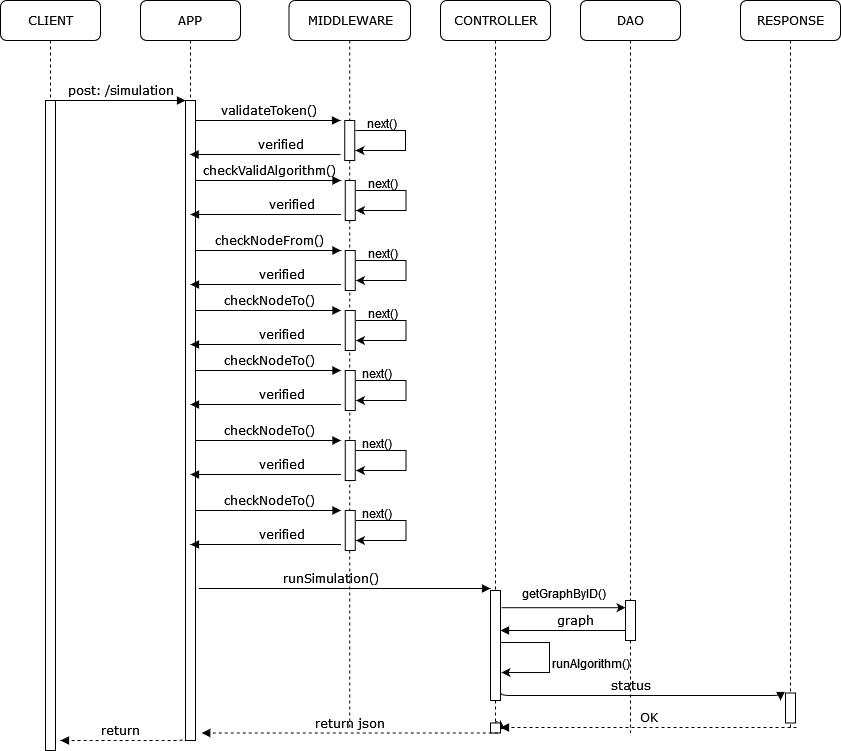

The diagram above was exported from draw.io. Its source (the exported page's mxGraphModel, read from the mxfile embedded in the PNG):
<mxGraphModel dx="1216" dy="779" grid="1" gridSize="10" guides="1" tooltips="1" connect="1" arrows="1" fold="1" page="1" pageScale="1" pageWidth="1100" pageHeight="850" background="none" math="0" shadow="0">
  <root>
    <mxCell id="4glYJmm09tN45gvczb-P-0" />
    <mxCell id="4glYJmm09tN45gvczb-P-1" parent="4glYJmm09tN45gvczb-P-0" />
    <mxCell id="4glYJmm09tN45gvczb-P-2" value="APP" style="shape=umlLifeline;perimeter=lifelinePerimeter;whiteSpace=wrap;html=1;container=1;collapsible=0;recursiveResize=0;outlineConnect=0;rounded=1;shadow=0;comic=0;labelBackgroundColor=none;strokeWidth=1;fontFamily=Verdana;fontSize=12;align=center;" vertex="1" parent="4glYJmm09tN45gvczb-P-1">
      <mxGeometry x="240" y="80" width="100" height="740" as="geometry" />
    </mxCell>
    <mxCell id="4glYJmm09tN45gvczb-P-3" value="" style="html=1;points=[];perimeter=orthogonalPerimeter;rounded=0;shadow=0;comic=0;labelBackgroundColor=none;strokeWidth=1;fontFamily=Verdana;fontSize=12;align=center;" vertex="1" parent="4glYJmm09tN45gvczb-P-2">
      <mxGeometry x="45" y="100" width="10" height="640" as="geometry" />
    </mxCell>
    <mxCell id="4glYJmm09tN45gvczb-P-4" value="MIDDLEWARE" style="shape=umlLifeline;perimeter=lifelinePerimeter;whiteSpace=wrap;html=1;container=1;collapsible=0;recursiveResize=0;outlineConnect=0;rounded=1;shadow=0;comic=0;labelBackgroundColor=none;strokeWidth=1;fontFamily=Verdana;fontSize=12;align=center;" vertex="1" parent="4glYJmm09tN45gvczb-P-1">
      <mxGeometry x="388.5" y="80" width="121.5" height="730" as="geometry" />
    </mxCell>
    <mxCell id="4glYJmm09tN45gvczb-P-5" value="" style="html=1;points=[];perimeter=orthogonalPerimeter;rounded=0;shadow=0;comic=0;labelBackgroundColor=none;strokeWidth=1;fontFamily=Verdana;fontSize=12;align=center;" vertex="1" parent="4glYJmm09tN45gvczb-P-4">
      <mxGeometry x="55.75" y="120" width="10" height="40" as="geometry" />
    </mxCell>
    <mxCell id="4glYJmm09tN45gvczb-P-6" value="" style="html=1;points=[];perimeter=orthogonalPerimeter;rounded=0;shadow=0;comic=0;labelBackgroundColor=none;strokeWidth=1;fontFamily=Verdana;fontSize=12;align=center;" vertex="1" parent="4glYJmm09tN45gvczb-P-4">
      <mxGeometry x="56.25" y="180" width="10" height="40" as="geometry" />
    </mxCell>
    <mxCell id="4glYJmm09tN45gvczb-P-7" value="&lt;span class=&quot;pl-s1&quot;&gt;checkValidAlgorithm&lt;/span&gt;&lt;span class=&quot;pl-kos&quot;&gt;()&lt;/span&gt;" style="html=1;verticalAlign=bottom;endArrow=block;labelBackgroundColor=none;fontFamily=Verdana;fontSize=12;edgeStyle=elbowEdgeStyle;elbow=vertical;" edge="1" parent="4glYJmm09tN45gvczb-P-4">
      <mxGeometry relative="1" as="geometry">
        <mxPoint x="-93" y="180" as="sourcePoint" />
        <mxPoint x="52" y="180" as="targetPoint" />
      </mxGeometry>
    </mxCell>
    <mxCell id="4glYJmm09tN45gvczb-P-8" value="" style="endArrow=classic;html=1;rounded=0;" edge="1" parent="4glYJmm09tN45gvczb-P-4">
      <mxGeometry width="50" height="50" relative="1" as="geometry">
        <mxPoint x="67" y="190" as="sourcePoint" />
        <mxPoint x="67" y="210" as="targetPoint" />
        <Array as="points">
          <mxPoint x="117" y="190" />
          <mxPoint x="117" y="210" />
        </Array>
      </mxGeometry>
    </mxCell>
    <mxCell id="4glYJmm09tN45gvczb-P-9" value="next()" style="text;whiteSpace=wrap;html=1;" vertex="1" parent="4glYJmm09tN45gvczb-P-4">
      <mxGeometry x="77" y="170" width="120" height="30" as="geometry" />
    </mxCell>
    <mxCell id="4glYJmm09tN45gvczb-P-10" value="verified" style="html=1;verticalAlign=bottom;endArrow=block;labelBackgroundColor=none;fontFamily=Verdana;fontSize=12;edgeStyle=elbowEdgeStyle;elbow=vertical;" edge="1" parent="4glYJmm09tN45gvczb-P-4">
      <mxGeometry x="-0.3355" relative="1" as="geometry">
        <mxPoint x="52" y="214" as="sourcePoint" />
        <mxPoint x="-98.5" y="214" as="targetPoint" />
        <mxPoint as="offset" />
      </mxGeometry>
    </mxCell>
    <mxCell id="4glYJmm09tN45gvczb-P-11" value="" style="html=1;points=[];perimeter=orthogonalPerimeter;rounded=0;shadow=0;comic=0;labelBackgroundColor=none;strokeWidth=1;fontFamily=Verdana;fontSize=12;align=center;" vertex="1" parent="4glYJmm09tN45gvczb-P-4">
      <mxGeometry x="56.25" y="250" width="10" height="40" as="geometry" />
    </mxCell>
    <mxCell id="4glYJmm09tN45gvczb-P-12" value="&lt;span class=&quot;pl-s1&quot;&gt;checkNodeFrom&lt;/span&gt;&lt;span class=&quot;pl-kos&quot;&gt;()&lt;/span&gt;" style="html=1;verticalAlign=bottom;endArrow=block;labelBackgroundColor=none;fontFamily=Verdana;fontSize=12;edgeStyle=elbowEdgeStyle;elbow=vertical;" edge="1" parent="4glYJmm09tN45gvczb-P-4">
      <mxGeometry relative="1" as="geometry">
        <mxPoint x="-93" y="250" as="sourcePoint" />
        <mxPoint x="52" y="250" as="targetPoint" />
      </mxGeometry>
    </mxCell>
    <mxCell id="4glYJmm09tN45gvczb-P-13" value="" style="endArrow=classic;html=1;rounded=0;" edge="1" parent="4glYJmm09tN45gvczb-P-4">
      <mxGeometry width="50" height="50" relative="1" as="geometry">
        <mxPoint x="67" y="260" as="sourcePoint" />
        <mxPoint x="67" y="280" as="targetPoint" />
        <Array as="points">
          <mxPoint x="117" y="260" />
          <mxPoint x="117" y="280" />
        </Array>
      </mxGeometry>
    </mxCell>
    <mxCell id="4glYJmm09tN45gvczb-P-14" value="next()" style="text;whiteSpace=wrap;html=1;" vertex="1" parent="4glYJmm09tN45gvczb-P-4">
      <mxGeometry x="77" y="240" width="120" height="30" as="geometry" />
    </mxCell>
    <mxCell id="4glYJmm09tN45gvczb-P-15" value="verified" style="html=1;verticalAlign=bottom;endArrow=block;labelBackgroundColor=none;fontFamily=Verdana;fontSize=12;edgeStyle=elbowEdgeStyle;elbow=vertical;" edge="1" parent="4glYJmm09tN45gvczb-P-4">
      <mxGeometry x="-0.2027" relative="1" as="geometry">
        <mxPoint x="52" y="284" as="sourcePoint" />
        <mxPoint x="-98.5" y="284" as="targetPoint" />
        <mxPoint as="offset" />
      </mxGeometry>
    </mxCell>
    <mxCell id="4glYJmm09tN45gvczb-P-16" value="" style="html=1;points=[];perimeter=orthogonalPerimeter;rounded=0;shadow=0;comic=0;labelBackgroundColor=none;strokeWidth=1;fontFamily=Verdana;fontSize=12;align=center;" vertex="1" parent="4glYJmm09tN45gvczb-P-4">
      <mxGeometry x="56.25" y="310" width="10" height="40" as="geometry" />
    </mxCell>
    <mxCell id="4glYJmm09tN45gvczb-P-17" value="&lt;span class=&quot;pl-s1&quot;&gt;checkNodeTo&lt;/span&gt;&lt;span class=&quot;pl-kos&quot;&gt;()&lt;/span&gt;" style="html=1;verticalAlign=bottom;endArrow=block;labelBackgroundColor=none;fontFamily=Verdana;fontSize=12;edgeStyle=elbowEdgeStyle;elbow=vertical;" edge="1" parent="4glYJmm09tN45gvczb-P-4">
      <mxGeometry relative="1" as="geometry">
        <mxPoint x="-93" y="310" as="sourcePoint" />
        <mxPoint x="52" y="310" as="targetPoint" />
      </mxGeometry>
    </mxCell>
    <mxCell id="4glYJmm09tN45gvczb-P-18" value="" style="endArrow=classic;html=1;rounded=0;" edge="1" parent="4glYJmm09tN45gvczb-P-4">
      <mxGeometry width="50" height="50" relative="1" as="geometry">
        <mxPoint x="67" y="320" as="sourcePoint" />
        <mxPoint x="67" y="340" as="targetPoint" />
        <Array as="points">
          <mxPoint x="117" y="320" />
          <mxPoint x="117" y="340" />
        </Array>
      </mxGeometry>
    </mxCell>
    <mxCell id="4glYJmm09tN45gvczb-P-19" value="next()" style="text;whiteSpace=wrap;html=1;" vertex="1" parent="4glYJmm09tN45gvczb-P-4">
      <mxGeometry x="77" y="300" width="120" height="30" as="geometry" />
    </mxCell>
    <mxCell id="4glYJmm09tN45gvczb-P-20" value="verified" style="html=1;verticalAlign=bottom;endArrow=block;labelBackgroundColor=none;fontFamily=Verdana;fontSize=12;edgeStyle=elbowEdgeStyle;elbow=vertical;" edge="1" parent="4glYJmm09tN45gvczb-P-4">
      <mxGeometry x="-0.2027" relative="1" as="geometry">
        <mxPoint x="52" y="344" as="sourcePoint" />
        <mxPoint x="-98.5" y="344" as="targetPoint" />
        <mxPoint as="offset" />
      </mxGeometry>
    </mxCell>
    <mxCell id="4glYJmm09tN45gvczb-P-21" value="&lt;span class=&quot;pl-en&quot;&gt;&lt;span data-hydro-click-hmac=&quot;c344cd6eed6af2b5a814199750c018af8b58773b20bdc2c1d90b79241e04895d&quot; data-hydro-click=&quot;{&amp;quot;event_type&amp;quot;:&amp;quot;code_navigation.click_on_symbol&amp;quot;,&amp;quot;payload&amp;quot;:{&amp;quot;action&amp;quot;:&amp;quot;click_on_symbol&amp;quot;,&amp;quot;repository_id&amp;quot;:563028393,&amp;quot;ref&amp;quot;:&amp;quot;main&amp;quot;,&amp;quot;language&amp;quot;:&amp;quot;TypeScript&amp;quot;,&amp;quot;backend&amp;quot;:&amp;quot;ALEPH_FUZZY&amp;quot;,&amp;quot;code_nav_context&amp;quot;:&amp;quot;BLOB_VIEW&amp;quot;,&amp;quot;retry_backend&amp;quot;:&amp;quot;&amp;quot;,&amp;quot;cross_repo_results_included&amp;quot;:&amp;quot;CROSS_REPO_ENABLED&amp;quot;,&amp;quot;in_repo_result_count&amp;quot;:1,&amp;quot;cross_repo_result_count&amp;quot;:0,&amp;quot;originating_url&amp;quot;:&amp;quot;https://github.com/f10r3nz4/graphs_PA/find-definition?q=runSimulation&amp;amp;blob_path=src%2Fcontroller%2Fgraph.controller%2Fsimulation.controller%2FrunSimulation.ts&amp;amp;ref=main&amp;amp;language=TypeScript&amp;amp;row=22&amp;amp;col=13&amp;amp;code_nav_context=BLOB_VIEW&amp;quot;,&amp;quot;user_id&amp;quot;:48447051}}&quot; class=&quot;pl-token&quot;&gt;runSimulation()&lt;/span&gt;&lt;/span&gt;" style="html=1;verticalAlign=bottom;endArrow=block;labelBackgroundColor=none;fontFamily=Verdana;fontSize=12;edgeStyle=elbowEdgeStyle;elbow=vertical;" edge="1" parent="4glYJmm09tN45gvczb-P-4">
      <mxGeometry x="-0.1015" relative="1" as="geometry">
        <mxPoint x="-90" y="588" as="sourcePoint" />
        <mxPoint x="201.5" y="588" as="targetPoint" />
        <mxPoint as="offset" />
      </mxGeometry>
    </mxCell>
    <mxCell id="4glYJmm09tN45gvczb-P-22" value="" style="html=1;points=[];perimeter=orthogonalPerimeter;rounded=0;shadow=0;comic=0;labelBackgroundColor=none;strokeWidth=1;fontFamily=Verdana;fontSize=12;align=center;" vertex="1" parent="4glYJmm09tN45gvczb-P-4">
      <mxGeometry x="56.25" y="370" width="10" height="40" as="geometry" />
    </mxCell>
    <mxCell id="4glYJmm09tN45gvczb-P-23" value="&lt;span class=&quot;pl-s1&quot;&gt;checkNodeTo&lt;/span&gt;&lt;span class=&quot;pl-kos&quot;&gt;()&lt;/span&gt;" style="html=1;verticalAlign=bottom;endArrow=block;labelBackgroundColor=none;fontFamily=Verdana;fontSize=12;edgeStyle=elbowEdgeStyle;elbow=vertical;" edge="1" parent="4glYJmm09tN45gvczb-P-4">
      <mxGeometry relative="1" as="geometry">
        <mxPoint x="-93" y="370" as="sourcePoint" />
        <mxPoint x="52" y="370" as="targetPoint" />
      </mxGeometry>
    </mxCell>
    <mxCell id="4glYJmm09tN45gvczb-P-24" value="" style="endArrow=classic;html=1;rounded=0;" edge="1" parent="4glYJmm09tN45gvczb-P-4">
      <mxGeometry width="50" height="50" relative="1" as="geometry">
        <mxPoint x="67" y="380" as="sourcePoint" />
        <mxPoint x="67" y="400" as="targetPoint" />
        <Array as="points">
          <mxPoint x="117" y="380" />
          <mxPoint x="117" y="400" />
        </Array>
      </mxGeometry>
    </mxCell>
    <mxCell id="4glYJmm09tN45gvczb-P-25" value="next()" style="text;whiteSpace=wrap;html=1;" vertex="1" parent="4glYJmm09tN45gvczb-P-4">
      <mxGeometry x="71.5" y="360" width="125.5" height="30" as="geometry" />
    </mxCell>
    <mxCell id="4glYJmm09tN45gvczb-P-26" value="verified" style="html=1;verticalAlign=bottom;endArrow=block;labelBackgroundColor=none;fontFamily=Verdana;fontSize=12;edgeStyle=elbowEdgeStyle;elbow=vertical;" edge="1" parent="4glYJmm09tN45gvczb-P-4">
      <mxGeometry x="-0.2027" relative="1" as="geometry">
        <mxPoint x="52" y="404" as="sourcePoint" />
        <mxPoint x="-98.5" y="404" as="targetPoint" />
        <mxPoint as="offset" />
      </mxGeometry>
    </mxCell>
    <mxCell id="o5wtWLapY7zYUgX4P7bJ-0" value="" style="html=1;points=[];perimeter=orthogonalPerimeter;rounded=0;shadow=0;comic=0;labelBackgroundColor=none;strokeWidth=1;fontFamily=Verdana;fontSize=12;align=center;" vertex="1" parent="4glYJmm09tN45gvczb-P-4">
      <mxGeometry x="56.25" y="440" width="10" height="40" as="geometry" />
    </mxCell>
    <mxCell id="o5wtWLapY7zYUgX4P7bJ-1" value="&lt;span class=&quot;pl-s1&quot;&gt;checkNodeTo&lt;/span&gt;&lt;span class=&quot;pl-kos&quot;&gt;()&lt;/span&gt;" style="html=1;verticalAlign=bottom;endArrow=block;labelBackgroundColor=none;fontFamily=Verdana;fontSize=12;edgeStyle=elbowEdgeStyle;elbow=vertical;" edge="1" parent="4glYJmm09tN45gvczb-P-4">
      <mxGeometry relative="1" as="geometry">
        <mxPoint x="-93" y="440" as="sourcePoint" />
        <mxPoint x="52" y="440" as="targetPoint" />
      </mxGeometry>
    </mxCell>
    <mxCell id="o5wtWLapY7zYUgX4P7bJ-2" value="" style="endArrow=classic;html=1;rounded=0;" edge="1" parent="4glYJmm09tN45gvczb-P-4">
      <mxGeometry width="50" height="50" relative="1" as="geometry">
        <mxPoint x="67" y="450" as="sourcePoint" />
        <mxPoint x="67" y="470" as="targetPoint" />
        <Array as="points">
          <mxPoint x="117" y="450" />
          <mxPoint x="117" y="470" />
        </Array>
      </mxGeometry>
    </mxCell>
    <mxCell id="o5wtWLapY7zYUgX4P7bJ-3" value="next()" style="text;whiteSpace=wrap;html=1;" vertex="1" parent="4glYJmm09tN45gvczb-P-4">
      <mxGeometry x="71.5" y="430" width="125.5" height="30" as="geometry" />
    </mxCell>
    <mxCell id="o5wtWLapY7zYUgX4P7bJ-4" value="verified" style="html=1;verticalAlign=bottom;endArrow=block;labelBackgroundColor=none;fontFamily=Verdana;fontSize=12;edgeStyle=elbowEdgeStyle;elbow=vertical;" edge="1" parent="4glYJmm09tN45gvczb-P-4">
      <mxGeometry x="-0.2027" relative="1" as="geometry">
        <mxPoint x="52" y="474" as="sourcePoint" />
        <mxPoint x="-98.5" y="474" as="targetPoint" />
        <mxPoint as="offset" />
      </mxGeometry>
    </mxCell>
    <mxCell id="o5wtWLapY7zYUgX4P7bJ-5" value="" style="html=1;points=[];perimeter=orthogonalPerimeter;rounded=0;shadow=0;comic=0;labelBackgroundColor=none;strokeWidth=1;fontFamily=Verdana;fontSize=12;align=center;" vertex="1" parent="4glYJmm09tN45gvczb-P-4">
      <mxGeometry x="56.25" y="510" width="10" height="40" as="geometry" />
    </mxCell>
    <mxCell id="o5wtWLapY7zYUgX4P7bJ-6" value="&lt;span class=&quot;pl-s1&quot;&gt;checkNodeTo&lt;/span&gt;&lt;span class=&quot;pl-kos&quot;&gt;()&lt;/span&gt;" style="html=1;verticalAlign=bottom;endArrow=block;labelBackgroundColor=none;fontFamily=Verdana;fontSize=12;edgeStyle=elbowEdgeStyle;elbow=vertical;" edge="1" parent="4glYJmm09tN45gvczb-P-4">
      <mxGeometry relative="1" as="geometry">
        <mxPoint x="-93" y="510" as="sourcePoint" />
        <mxPoint x="52" y="510" as="targetPoint" />
      </mxGeometry>
    </mxCell>
    <mxCell id="o5wtWLapY7zYUgX4P7bJ-7" value="" style="endArrow=classic;html=1;rounded=0;" edge="1" parent="4glYJmm09tN45gvczb-P-4">
      <mxGeometry width="50" height="50" relative="1" as="geometry">
        <mxPoint x="67" y="520" as="sourcePoint" />
        <mxPoint x="67" y="540" as="targetPoint" />
        <Array as="points">
          <mxPoint x="117" y="520" />
          <mxPoint x="117" y="540" />
        </Array>
      </mxGeometry>
    </mxCell>
    <mxCell id="o5wtWLapY7zYUgX4P7bJ-8" value="next()" style="text;whiteSpace=wrap;html=1;" vertex="1" parent="4glYJmm09tN45gvczb-P-4">
      <mxGeometry x="71.5" y="500" width="125.5" height="30" as="geometry" />
    </mxCell>
    <mxCell id="o5wtWLapY7zYUgX4P7bJ-9" value="verified" style="html=1;verticalAlign=bottom;endArrow=block;labelBackgroundColor=none;fontFamily=Verdana;fontSize=12;edgeStyle=elbowEdgeStyle;elbow=vertical;" edge="1" parent="4glYJmm09tN45gvczb-P-4">
      <mxGeometry x="-0.2027" relative="1" as="geometry">
        <mxPoint x="52" y="544" as="sourcePoint" />
        <mxPoint x="-98.5" y="544" as="targetPoint" />
        <mxPoint as="offset" />
      </mxGeometry>
    </mxCell>
    <mxCell id="4glYJmm09tN45gvczb-P-27" value="CONTROLLER" style="shape=umlLifeline;perimeter=lifelinePerimeter;whiteSpace=wrap;html=1;container=1;collapsible=0;recursiveResize=0;outlineConnect=0;rounded=1;shadow=0;comic=0;labelBackgroundColor=none;strokeWidth=1;fontFamily=Verdana;fontSize=12;align=center;" vertex="1" parent="4glYJmm09tN45gvczb-P-1">
      <mxGeometry x="540" y="80" width="110" height="730" as="geometry" />
    </mxCell>
    <mxCell id="4glYJmm09tN45gvczb-P-29" value="" style="endArrow=classic;html=1;rounded=0;" edge="1" parent="4glYJmm09tN45gvczb-P-27">
      <mxGeometry width="50" height="50" relative="1" as="geometry">
        <mxPoint x="60" y="640" as="sourcePoint" />
        <mxPoint x="61" y="672.04" as="targetPoint" />
        <Array as="points">
          <mxPoint x="109" y="642.04" />
          <mxPoint x="109" y="672.04" />
        </Array>
      </mxGeometry>
    </mxCell>
    <mxCell id="4glYJmm09tN45gvczb-P-31" value="" style="html=1;points=[];perimeter=orthogonalPerimeter;rounded=0;shadow=0;comic=0;labelBackgroundColor=none;strokeWidth=1;fontFamily=Verdana;fontSize=12;align=center;" vertex="1" parent="4glYJmm09tN45gvczb-P-27">
      <mxGeometry x="50" y="590" width="10" height="110" as="geometry" />
    </mxCell>
    <mxCell id="4glYJmm09tN45gvczb-P-30" value="DAO" style="shape=umlLifeline;perimeter=lifelinePerimeter;whiteSpace=wrap;html=1;container=1;collapsible=0;recursiveResize=0;outlineConnect=0;rounded=1;shadow=0;comic=0;labelBackgroundColor=none;strokeWidth=1;fontFamily=Verdana;fontSize=12;align=center;" vertex="1" parent="4glYJmm09tN45gvczb-P-1">
      <mxGeometry x="680" y="80" width="100" height="732.5" as="geometry" />
    </mxCell>
    <mxCell id="4glYJmm09tN45gvczb-P-48" value="getGraphByID()" style="text;whiteSpace=wrap;html=1;" vertex="1" parent="4glYJmm09tN45gvczb-P-30">
      <mxGeometry x="-60" y="580" width="120" height="30" as="geometry" />
    </mxCell>
    <mxCell id="4glYJmm09tN45gvczb-P-37" value="" style="html=1;points=[];perimeter=orthogonalPerimeter;rounded=0;shadow=0;comic=0;labelBackgroundColor=none;strokeWidth=1;fontFamily=Verdana;fontSize=12;align=center;" vertex="1" parent="4glYJmm09tN45gvczb-P-30">
      <mxGeometry x="45" y="600" width="10" height="40" as="geometry" />
    </mxCell>
    <mxCell id="4glYJmm09tN45gvczb-P-32" value="runAlgorithm()" style="text;whiteSpace=wrap;html=1;" vertex="1" parent="4glYJmm09tN45gvczb-P-30">
      <mxGeometry x="-30" y="650" width="130" height="30" as="geometry" />
    </mxCell>
    <mxCell id="4glYJmm09tN45gvczb-P-35" value="" style="html=1;verticalAlign=bottom;endArrow=block;labelBackgroundColor=none;fontFamily=Verdana;fontSize=12;edgeStyle=elbowEdgeStyle;elbow=vertical;dashed=1;startArrow=none;" edge="1" parent="4glYJmm09tN45gvczb-P-30" source="oW1o_IFC1UNmnGOJomyR-0">
      <mxGeometry x="0.7333" y="-153" relative="1" as="geometry">
        <mxPoint x="205" y="720" as="sourcePoint" />
        <mxPoint x="-80" y="720" as="targetPoint" />
        <Array as="points" />
        <mxPoint x="151" y="-124" as="offset" />
      </mxGeometry>
    </mxCell>
    <mxCell id="oW1o_IFC1UNmnGOJomyR-0" value="" style="html=1;points=[];perimeter=orthogonalPerimeter;rounded=0;shadow=0;comic=0;labelBackgroundColor=none;strokeWidth=1;fontFamily=Verdana;fontSize=12;align=center;" vertex="1" parent="4glYJmm09tN45gvczb-P-30">
      <mxGeometry x="-90" y="722.5" width="10" height="10" as="geometry" />
    </mxCell>
    <mxCell id="4glYJmm09tN45gvczb-P-36" value="RESPONSE" style="shape=umlLifeline;perimeter=lifelinePerimeter;whiteSpace=wrap;html=1;container=1;collapsible=0;recursiveResize=0;outlineConnect=0;rounded=1;shadow=0;comic=0;labelBackgroundColor=none;strokeWidth=1;fontFamily=Verdana;fontSize=12;align=center;" vertex="1" parent="4glYJmm09tN45gvczb-P-1">
      <mxGeometry x="840" y="80" width="100" height="730" as="geometry" />
    </mxCell>
    <mxCell id="4glYJmm09tN45gvczb-P-28" value="" style="html=1;points=[];perimeter=orthogonalPerimeter;rounded=0;shadow=0;comic=0;labelBackgroundColor=none;strokeWidth=1;fontFamily=Verdana;fontSize=12;align=center;" vertex="1" parent="4glYJmm09tN45gvczb-P-36">
      <mxGeometry x="45" y="692.5" width="10" height="30" as="geometry" />
    </mxCell>
    <mxCell id="oW1o_IFC1UNmnGOJomyR-2" value="BAD_REQUEST" style="html=1;verticalAlign=bottom;endArrow=block;labelBackgroundColor=none;fontFamily=Verdana;fontSize=12;edgeStyle=elbowEdgeStyle;elbow=vertical;dashed=1;" edge="1" parent="4glYJmm09tN45gvczb-P-36">
      <mxGeometry relative="1" as="geometry">
        <mxPoint x="56" y="727" as="sourcePoint" />
        <mxPoint x="-240" y="727" as="targetPoint" />
        <Array as="points">
          <mxPoint x="-24" y="727" />
          <mxPoint x="58.5" y="861" />
        </Array>
      </mxGeometry>
    </mxCell>
    <mxCell id="4glYJmm09tN45gvczb-P-38" value="CLIENT" style="shape=umlLifeline;perimeter=lifelinePerimeter;whiteSpace=wrap;html=1;container=1;collapsible=0;recursiveResize=0;outlineConnect=0;rounded=1;shadow=0;comic=0;labelBackgroundColor=none;strokeWidth=1;fontFamily=Verdana;fontSize=12;align=center;" vertex="1" parent="4glYJmm09tN45gvczb-P-1">
      <mxGeometry x="100" y="80" width="100" height="750" as="geometry" />
    </mxCell>
    <mxCell id="4glYJmm09tN45gvczb-P-39" value="" style="html=1;points=[];perimeter=orthogonalPerimeter;rounded=0;shadow=0;comic=0;labelBackgroundColor=none;strokeWidth=1;fontFamily=Verdana;fontSize=12;align=center;" vertex="1" parent="4glYJmm09tN45gvczb-P-38">
      <mxGeometry x="45" y="100" width="10" height="650" as="geometry" />
    </mxCell>
    <mxCell id="4glYJmm09tN45gvczb-P-40" value="post: /simulation" style="html=1;verticalAlign=bottom;endArrow=block;entryX=0;entryY=0;labelBackgroundColor=none;fontFamily=Verdana;fontSize=12;edgeStyle=elbowEdgeStyle;elbow=vertical;" edge="1" parent="4glYJmm09tN45gvczb-P-1" source="4glYJmm09tN45gvczb-P-39" target="4glYJmm09tN45gvczb-P-3">
      <mxGeometry relative="1" as="geometry">
        <mxPoint x="220" y="190" as="sourcePoint" />
      </mxGeometry>
    </mxCell>
    <mxCell id="4glYJmm09tN45gvczb-P-41" value="validateToken()" style="html=1;verticalAlign=bottom;endArrow=block;labelBackgroundColor=none;fontFamily=Verdana;fontSize=12;edgeStyle=elbowEdgeStyle;elbow=vertical;" edge="1" parent="4glYJmm09tN45gvczb-P-1" source="4glYJmm09tN45gvczb-P-3">
      <mxGeometry relative="1" as="geometry">
        <mxPoint x="370" y="200" as="sourcePoint" />
        <mxPoint x="440" y="200" as="targetPoint" />
      </mxGeometry>
    </mxCell>
    <mxCell id="4glYJmm09tN45gvczb-P-42" value="" style="endArrow=classic;html=1;rounded=0;" edge="1" parent="4glYJmm09tN45gvczb-P-1">
      <mxGeometry width="50" height="50" relative="1" as="geometry">
        <mxPoint x="455" y="210" as="sourcePoint" />
        <mxPoint x="455" y="230" as="targetPoint" />
        <Array as="points">
          <mxPoint x="505" y="210" />
          <mxPoint x="505" y="230" />
        </Array>
      </mxGeometry>
    </mxCell>
    <mxCell id="4glYJmm09tN45gvczb-P-43" value="next()" style="text;whiteSpace=wrap;html=1;" vertex="1" parent="4glYJmm09tN45gvczb-P-1">
      <mxGeometry x="465" y="190" width="120" height="30" as="geometry" />
    </mxCell>
    <mxCell id="4glYJmm09tN45gvczb-P-44" value="verified" style="html=1;verticalAlign=bottom;endArrow=block;labelBackgroundColor=none;fontFamily=Verdana;fontSize=12;edgeStyle=elbowEdgeStyle;elbow=vertical;" edge="1" parent="4glYJmm09tN45gvczb-P-1">
      <mxGeometry x="-0.2027" relative="1" as="geometry">
        <mxPoint x="440" y="234" as="sourcePoint" />
        <mxPoint x="289.5" y="234" as="targetPoint" />
        <mxPoint as="offset" />
      </mxGeometry>
    </mxCell>
    <mxCell id="4glYJmm09tN45gvczb-P-45" value="return json" style="html=1;verticalAlign=bottom;endArrow=block;labelBackgroundColor=none;fontFamily=Verdana;fontSize=12;edgeStyle=elbowEdgeStyle;elbow=vertical;dashed=1;" edge="1" parent="4glYJmm09tN45gvczb-P-1">
      <mxGeometry relative="1" as="geometry">
        <mxPoint x="597.25" y="812.5" as="sourcePoint" />
        <mxPoint x="301.25" y="812.5" as="targetPoint" />
        <Array as="points">
          <mxPoint x="517.25" y="812.5" />
          <mxPoint x="599.75" y="946.5" />
        </Array>
      </mxGeometry>
    </mxCell>
    <mxCell id="4glYJmm09tN45gvczb-P-46" value="" style="endArrow=classic;html=1;rounded=0;exitX=1.1;exitY=0.111;exitDx=0;exitDy=0;exitPerimeter=0;" edge="1" parent="4glYJmm09tN45gvczb-P-1" target="4glYJmm09tN45gvczb-P-37">
      <mxGeometry width="50" height="50" relative="1" as="geometry">
        <mxPoint x="601" y="687.21" as="sourcePoint" />
        <mxPoint x="720" y="685" as="targetPoint" />
      </mxGeometry>
    </mxCell>
    <mxCell id="4glYJmm09tN45gvczb-P-49" value="return" style="html=1;verticalAlign=bottom;endArrow=block;labelBackgroundColor=none;fontFamily=Verdana;fontSize=12;edgeStyle=elbowEdgeStyle;elbow=vertical;dashed=1;exitX=0.5;exitY=0.983;exitDx=0;exitDy=0;exitPerimeter=0;" edge="1" parent="4glYJmm09tN45gvczb-P-1">
      <mxGeometry x="0.0752" relative="1" as="geometry">
        <mxPoint x="285" y="815.24" as="sourcePoint" />
        <mxPoint x="160" y="820" as="targetPoint" />
        <Array as="points">
          <mxPoint x="215" y="820" />
          <mxPoint x="225" y="800" />
          <mxPoint x="205" y="766" />
          <mxPoint x="275" y="770" />
        </Array>
        <mxPoint as="offset" />
      </mxGeometry>
    </mxCell>
    <mxCell id="4glYJmm09tN45gvczb-P-33" value="graph" style="html=1;verticalAlign=bottom;endArrow=block;labelBackgroundColor=none;fontFamily=Verdana;fontSize=12;edgeStyle=elbowEdgeStyle;elbow=vertical;" edge="1" parent="4glYJmm09tN45gvczb-P-1">
      <mxGeometry x="-0.2027" relative="1" as="geometry">
        <mxPoint x="725" y="710" as="sourcePoint" />
        <mxPoint x="600" y="710" as="targetPoint" />
        <mxPoint as="offset" />
      </mxGeometry>
    </mxCell>
    <mxCell id="4glYJmm09tN45gvczb-P-34" value="&lt;span class=&quot;pl-s1&quot;&gt;cost&lt;/span&gt; &lt;span class=&quot;pl-c1&quot;&gt;&amp;gt;&lt;/span&gt; &lt;span class=&quot;pl-s1&quot;&gt;balanceOfUser&lt;/span&gt;" style="html=1;verticalAlign=bottom;endArrow=block;labelBackgroundColor=none;fontFamily=Verdana;fontSize=12;edgeStyle=elbowEdgeStyle;elbow=vertical;" edge="1" parent="4glYJmm09tN45gvczb-P-1">
      <mxGeometry x="-0.069" relative="1" as="geometry">
        <mxPoint x="600" y="770" as="sourcePoint" />
        <mxPoint x="880" y="780" as="targetPoint" />
        <mxPoint as="offset" />
      </mxGeometry>
    </mxCell>
  </root>
</mxGraphModel>